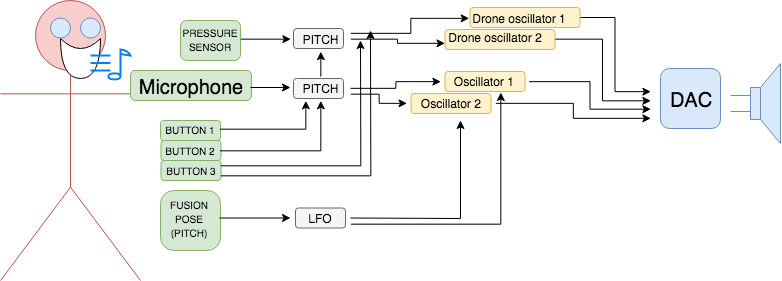

The diagram above was exported from draw.io. Its source (the exported page's mxGraphModel, read from the mxfile embedded in the PNG):
<mxGraphModel dx="693" dy="243" grid="1" gridSize="10" guides="1" tooltips="1" connect="1" arrows="1" fold="1" page="1" pageScale="1" pageWidth="827" pageHeight="1169" math="0" shadow="0">
  <root>
    <mxCell id="0" />
    <mxCell id="1" parent="0" />
    <mxCell id="2BI_ERSfVuBwU_Zy9dEf-113" value="" style="rounded=1;whiteSpace=wrap;html=1;fillColor=#f5f5f5;strokeColor=#666666;fontColor=#333333;" vertex="1" parent="1">
      <mxGeometry x="303" y="148" width="50" height="20" as="geometry" />
    </mxCell>
    <mxCell id="2BI_ERSfVuBwU_Zy9dEf-109" value="" style="rounded=1;whiteSpace=wrap;html=1;fillColor=#f5f5f5;strokeColor=#666666;fontColor=#333333;" vertex="1" parent="1">
      <mxGeometry x="305" y="277.5" width="50" height="20" as="geometry" />
    </mxCell>
    <mxCell id="2BI_ERSfVuBwU_Zy9dEf-108" value="" style="rounded=1;whiteSpace=wrap;html=1;fillColor=#fff2cc;strokeColor=#d6b656;" vertex="1" parent="1">
      <mxGeometry x="420.5" y="163" width="80" height="20" as="geometry" />
    </mxCell>
    <mxCell id="2BI_ERSfVuBwU_Zy9dEf-103" value="" style="rounded=1;whiteSpace=wrap;html=1;fillColor=#fff2cc;strokeColor=#d6b656;" vertex="1" parent="1">
      <mxGeometry x="454.5" y="141" width="80" height="20" as="geometry" />
    </mxCell>
    <mxCell id="2BI_ERSfVuBwU_Zy9dEf-120" style="edgeStyle=orthogonalEdgeStyle;rounded=0;orthogonalLoop=1;jettySize=auto;html=1;entryX=0;entryY=0.5;entryDx=0;entryDy=0;" edge="1" parent="1" source="2BI_ERSfVuBwU_Zy9dEf-102" target="2BI_ERSfVuBwU_Zy9dEf-94">
      <mxGeometry relative="1" as="geometry" />
    </mxCell>
    <mxCell id="2BI_ERSfVuBwU_Zy9dEf-102" value="" style="rounded=1;whiteSpace=wrap;html=1;fillColor=#fff2cc;strokeColor=#d6b656;" vertex="1" parent="1">
      <mxGeometry x="454.5" y="99" width="110" height="20" as="geometry" />
    </mxCell>
    <mxCell id="2BI_ERSfVuBwU_Zy9dEf-117" style="edgeStyle=orthogonalEdgeStyle;rounded=0;orthogonalLoop=1;jettySize=auto;html=1;entryX=0;entryY=0.25;entryDx=0;entryDy=0;" edge="1" parent="1" source="2BI_ERSfVuBwU_Zy9dEf-101" target="2BI_ERSfVuBwU_Zy9dEf-94">
      <mxGeometry relative="1" as="geometry">
        <mxPoint x="560" y="170" as="targetPoint" />
      </mxGeometry>
    </mxCell>
    <mxCell id="2BI_ERSfVuBwU_Zy9dEf-101" value="" style="rounded=1;whiteSpace=wrap;html=1;fillColor=#fff2cc;strokeColor=#d6b656;" vertex="1" parent="1">
      <mxGeometry x="479.5" y="77" width="110" height="20" as="geometry" />
    </mxCell>
    <mxCell id="2BI_ERSfVuBwU_Zy9dEf-1" value="" style="shape=umlActor;verticalLabelPosition=bottom;labelBackgroundColor=#ffffff;verticalAlign=top;html=1;outlineConnect=0;fillColor=#f8cecc;strokeColor=#b85450;" vertex="1" parent="1">
      <mxGeometry x="10" y="70" width="140" height="280" as="geometry" />
    </mxCell>
    <mxCell id="2BI_ERSfVuBwU_Zy9dEf-4" value="" style="shape=xor;whiteSpace=wrap;html=1;rotation=90;" vertex="1" parent="1">
      <mxGeometry x="70" y="108" width="40" height="40" as="geometry" />
    </mxCell>
    <mxCell id="2BI_ERSfVuBwU_Zy9dEf-5" value="" style="ellipse;whiteSpace=wrap;html=1;aspect=fixed;fillColor=#dae8fc;strokeColor=#6c8ebf;" vertex="1" parent="1">
      <mxGeometry x="60" y="87.5" width="20" height="20" as="geometry" />
    </mxCell>
    <mxCell id="2BI_ERSfVuBwU_Zy9dEf-6" value="" style="ellipse;whiteSpace=wrap;html=1;aspect=fixed;fillColor=#dae8fc;strokeColor=#6c8ebf;" vertex="1" parent="1">
      <mxGeometry x="90" y="87.5" width="20" height="20" as="geometry" />
    </mxCell>
    <mxCell id="2BI_ERSfVuBwU_Zy9dEf-7" value="" style="html=1;verticalLabelPosition=bottom;align=center;labelBackgroundColor=#ffffff;verticalAlign=top;strokeWidth=2;strokeColor=#0080F0;fillColor=#ffffff;shadow=0;dashed=0;shape=mxgraph.ios7.icons.note;pointerEvents=1" vertex="1" parent="1">
      <mxGeometry x="100" y="119" width="40" height="30" as="geometry" />
    </mxCell>
    <mxCell id="2BI_ERSfVuBwU_Zy9dEf-9" value="" style="rounded=1;whiteSpace=wrap;html=1;fillColor=#d5e8d4;strokeColor=#82b366;" vertex="1" parent="1">
      <mxGeometry x="140" y="140" width="121" height="30" as="geometry" />
    </mxCell>
    <mxCell id="2BI_ERSfVuBwU_Zy9dEf-13" style="edgeStyle=orthogonalEdgeStyle;rounded=0;orthogonalLoop=1;jettySize=auto;html=1;" edge="1" parent="1">
      <mxGeometry relative="1" as="geometry">
        <mxPoint x="300" y="157" as="targetPoint" />
        <mxPoint x="260" y="157" as="sourcePoint" />
      </mxGeometry>
    </mxCell>
    <mxCell id="2BI_ERSfVuBwU_Zy9dEf-10" value="&lt;font style=&quot;font-size: 20px&quot;&gt;Microphone&lt;/font&gt;" style="text;html=1;strokeColor=none;fillColor=none;align=center;verticalAlign=middle;whiteSpace=wrap;rounded=0;" vertex="1" parent="1">
      <mxGeometry x="159.5" y="140" width="80" height="34" as="geometry" />
    </mxCell>
    <mxCell id="2BI_ERSfVuBwU_Zy9dEf-14" value="" style="rounded=1;whiteSpace=wrap;html=1;fillColor=#d5e8d4;strokeColor=#82b366;" vertex="1" parent="1">
      <mxGeometry x="170" y="190" width="60" height="20" as="geometry" />
    </mxCell>
    <mxCell id="2BI_ERSfVuBwU_Zy9dEf-69" style="edgeStyle=orthogonalEdgeStyle;rounded=0;orthogonalLoop=1;jettySize=auto;html=1;entryX=0.25;entryY=1;entryDx=0;entryDy=0;" edge="1" parent="1" source="2BI_ERSfVuBwU_Zy9dEf-15" target="2BI_ERSfVuBwU_Zy9dEf-43">
      <mxGeometry relative="1" as="geometry" />
    </mxCell>
    <mxCell id="2BI_ERSfVuBwU_Zy9dEf-15" value="&lt;font style=&quot;font-size: 10px&quot;&gt;BUTTON 1&lt;/font&gt;" style="text;html=1;strokeColor=none;fillColor=none;align=center;verticalAlign=middle;whiteSpace=wrap;rounded=0;" vertex="1" parent="1">
      <mxGeometry x="169.5" y="188" width="60" height="22" as="geometry" />
    </mxCell>
    <mxCell id="2BI_ERSfVuBwU_Zy9dEf-20" value="" style="rounded=1;whiteSpace=wrap;html=1;fillColor=#d5e8d4;strokeColor=#82b366;" vertex="1" parent="1">
      <mxGeometry x="170.5" y="210" width="60" height="20" as="geometry" />
    </mxCell>
    <mxCell id="2BI_ERSfVuBwU_Zy9dEf-70" style="edgeStyle=orthogonalEdgeStyle;rounded=0;orthogonalLoop=1;jettySize=auto;html=1;entryX=0.5;entryY=1;entryDx=0;entryDy=0;" edge="1" parent="1" source="2BI_ERSfVuBwU_Zy9dEf-16" target="2BI_ERSfVuBwU_Zy9dEf-43">
      <mxGeometry relative="1" as="geometry">
        <Array as="points">
          <mxPoint x="330" y="220" />
        </Array>
      </mxGeometry>
    </mxCell>
    <mxCell id="2BI_ERSfVuBwU_Zy9dEf-16" value="&lt;font style=&quot;font-size: 10px&quot;&gt;BUTTON 2&lt;/font&gt;" style="text;html=1;strokeColor=none;fillColor=none;align=center;verticalAlign=middle;whiteSpace=wrap;rounded=0;" vertex="1" parent="1">
      <mxGeometry x="169.5" y="210" width="60" height="20" as="geometry" />
    </mxCell>
    <mxCell id="2BI_ERSfVuBwU_Zy9dEf-30" value="" style="rounded=1;whiteSpace=wrap;html=1;fillColor=#d5e8d4;strokeColor=#82b366;" vertex="1" parent="1">
      <mxGeometry x="170.5" y="230" width="60" height="20" as="geometry" />
    </mxCell>
    <mxCell id="2BI_ERSfVuBwU_Zy9dEf-173" style="edgeStyle=orthogonalEdgeStyle;rounded=0;orthogonalLoop=1;jettySize=auto;html=1;exitX=1;exitY=0.25;exitDx=0;exitDy=0;" edge="1" parent="1" source="2BI_ERSfVuBwU_Zy9dEf-33">
      <mxGeometry relative="1" as="geometry">
        <mxPoint x="370" y="110" as="targetPoint" />
      </mxGeometry>
    </mxCell>
    <mxCell id="2BI_ERSfVuBwU_Zy9dEf-178" style="edgeStyle=orthogonalEdgeStyle;rounded=0;orthogonalLoop=1;jettySize=auto;html=1;exitX=1;exitY=0.75;exitDx=0;exitDy=0;" edge="1" parent="1" source="2BI_ERSfVuBwU_Zy9dEf-33">
      <mxGeometry relative="1" as="geometry">
        <mxPoint x="380" y="100" as="targetPoint" />
      </mxGeometry>
    </mxCell>
    <mxCell id="2BI_ERSfVuBwU_Zy9dEf-33" value="&lt;font style=&quot;font-size: 10px&quot;&gt;BUTTON 3&lt;/font&gt;" style="text;html=1;strokeColor=none;fillColor=none;align=center;verticalAlign=middle;whiteSpace=wrap;rounded=0;" vertex="1" parent="1">
      <mxGeometry x="170.5" y="230" width="60" height="20" as="geometry" />
    </mxCell>
    <mxCell id="2BI_ERSfVuBwU_Zy9dEf-34" value="" style="rounded=1;whiteSpace=wrap;html=1;fillColor=#d5e8d4;strokeColor=#82b366;" vertex="1" parent="1">
      <mxGeometry x="190" y="90" width="60" height="40" as="geometry" />
    </mxCell>
    <mxCell id="2BI_ERSfVuBwU_Zy9dEf-159" style="edgeStyle=orthogonalEdgeStyle;rounded=0;orthogonalLoop=1;jettySize=auto;html=1;exitX=1;exitY=0.5;exitDx=0;exitDy=0;entryX=0;entryY=0.5;entryDx=0;entryDy=0;" edge="1" parent="1" source="2BI_ERSfVuBwU_Zy9dEf-35" target="2BI_ERSfVuBwU_Zy9dEf-158">
      <mxGeometry relative="1" as="geometry" />
    </mxCell>
    <mxCell id="2BI_ERSfVuBwU_Zy9dEf-35" value="&lt;font style=&quot;font-size: 10px&quot;&gt;PRESSURE&lt;br&gt;SENSOR&lt;br&gt;&lt;/font&gt;" style="text;html=1;strokeColor=none;fillColor=none;align=center;verticalAlign=middle;whiteSpace=wrap;rounded=0;" vertex="1" parent="1">
      <mxGeometry x="190" y="99" width="60" height="20" as="geometry" />
    </mxCell>
    <mxCell id="2BI_ERSfVuBwU_Zy9dEf-40" value="" style="rounded=1;whiteSpace=wrap;html=1;fillColor=#d5e8d4;strokeColor=#82b366;arcSize=22;" vertex="1" parent="1">
      <mxGeometry x="170" y="260" width="60" height="60" as="geometry" />
    </mxCell>
    <mxCell id="2BI_ERSfVuBwU_Zy9dEf-53" style="edgeStyle=orthogonalEdgeStyle;rounded=0;orthogonalLoop=1;jettySize=auto;html=1;" edge="1" parent="1" source="2BI_ERSfVuBwU_Zy9dEf-41" target="2BI_ERSfVuBwU_Zy9dEf-54">
      <mxGeometry relative="1" as="geometry">
        <mxPoint x="290" y="288" as="targetPoint" />
      </mxGeometry>
    </mxCell>
    <mxCell id="2BI_ERSfVuBwU_Zy9dEf-41" value="&lt;font style=&quot;font-size: 10px&quot;&gt;FUSION POSE (PITCH)&lt;br&gt;&lt;/font&gt;" style="text;html=1;strokeColor=none;fillColor=none;align=center;verticalAlign=middle;whiteSpace=wrap;rounded=0;" vertex="1" parent="1">
      <mxGeometry x="169" y="277.5" width="60" height="20" as="geometry" />
    </mxCell>
    <mxCell id="2BI_ERSfVuBwU_Zy9dEf-72" style="edgeStyle=orthogonalEdgeStyle;rounded=0;orthogonalLoop=1;jettySize=auto;html=1;exitX=1;exitY=0.75;exitDx=0;exitDy=0;" edge="1" parent="1" source="2BI_ERSfVuBwU_Zy9dEf-43" target="2BI_ERSfVuBwU_Zy9dEf-64">
      <mxGeometry relative="1" as="geometry" />
    </mxCell>
    <mxCell id="2BI_ERSfVuBwU_Zy9dEf-133" style="edgeStyle=orthogonalEdgeStyle;rounded=0;orthogonalLoop=1;jettySize=auto;html=1;entryX=0;entryY=0.5;entryDx=0;entryDy=0;" edge="1" parent="1" source="2BI_ERSfVuBwU_Zy9dEf-43" target="2BI_ERSfVuBwU_Zy9dEf-45">
      <mxGeometry relative="1" as="geometry">
        <mxPoint x="429.9999999999999" y="150" as="targetPoint" />
      </mxGeometry>
    </mxCell>
    <mxCell id="2BI_ERSfVuBwU_Zy9dEf-172" style="edgeStyle=orthogonalEdgeStyle;rounded=0;orthogonalLoop=1;jettySize=auto;html=1;exitX=0.5;exitY=0;exitDx=0;exitDy=0;entryX=0.5;entryY=1;entryDx=0;entryDy=0;" edge="1" parent="1" source="2BI_ERSfVuBwU_Zy9dEf-43" target="2BI_ERSfVuBwU_Zy9dEf-158">
      <mxGeometry relative="1" as="geometry" />
    </mxCell>
    <mxCell id="2BI_ERSfVuBwU_Zy9dEf-43" value="PITCH" style="text;html=1;strokeColor=none;fillColor=none;align=center;verticalAlign=middle;whiteSpace=wrap;rounded=0;" vertex="1" parent="1">
      <mxGeometry x="300" y="146" width="60" height="24" as="geometry" />
    </mxCell>
    <mxCell id="2BI_ERSfVuBwU_Zy9dEf-125" style="edgeStyle=orthogonalEdgeStyle;rounded=0;orthogonalLoop=1;jettySize=auto;html=1;exitX=1;exitY=0.5;exitDx=0;exitDy=0;entryX=0;entryY=0.75;entryDx=0;entryDy=0;" edge="1" parent="1" source="2BI_ERSfVuBwU_Zy9dEf-45" target="2BI_ERSfVuBwU_Zy9dEf-94">
      <mxGeometry relative="1" as="geometry" />
    </mxCell>
    <mxCell id="2BI_ERSfVuBwU_Zy9dEf-45" value="Oscillator 1&amp;nbsp;" style="text;html=1;strokeColor=none;fillColor=none;align=center;verticalAlign=middle;whiteSpace=wrap;rounded=0;" vertex="1" parent="1">
      <mxGeometry x="450" y="140" width="89" height="22" as="geometry" />
    </mxCell>
    <mxCell id="2BI_ERSfVuBwU_Zy9dEf-90" style="edgeStyle=none;rounded=0;orthogonalLoop=1;jettySize=auto;html=1;exitX=1;exitY=0.5;exitDx=0;exitDy=0;" edge="1" parent="1" source="2BI_ERSfVuBwU_Zy9dEf-54">
      <mxGeometry relative="1" as="geometry">
        <mxPoint x="470" y="190" as="targetPoint" />
        <Array as="points">
          <mxPoint x="470" y="288" />
        </Array>
      </mxGeometry>
    </mxCell>
    <mxCell id="2BI_ERSfVuBwU_Zy9dEf-124" style="edgeStyle=orthogonalEdgeStyle;rounded=0;orthogonalLoop=1;jettySize=auto;html=1;exitX=1;exitY=0.75;exitDx=0;exitDy=0;" edge="1" parent="1" source="2BI_ERSfVuBwU_Zy9dEf-54" target="2BI_ERSfVuBwU_Zy9dEf-45">
      <mxGeometry relative="1" as="geometry">
        <mxPoint x="470" y="190.00000000000006" as="targetPoint" />
        <Array as="points">
          <mxPoint x="510" y="293" />
        </Array>
      </mxGeometry>
    </mxCell>
    <mxCell id="2BI_ERSfVuBwU_Zy9dEf-54" value="LFO" style="text;html=1;strokeColor=none;fillColor=none;align=center;verticalAlign=middle;whiteSpace=wrap;rounded=0;" vertex="1" parent="1">
      <mxGeometry x="300" y="275.5" width="60" height="24" as="geometry" />
    </mxCell>
    <mxCell id="2BI_ERSfVuBwU_Zy9dEf-61" value="Drone oscillator 1" style="text;html=1;strokeColor=none;fillColor=none;align=center;verticalAlign=middle;whiteSpace=wrap;rounded=0;" vertex="1" parent="1">
      <mxGeometry x="478.5" y="77" width="100" height="22" as="geometry" />
    </mxCell>
    <mxCell id="2BI_ERSfVuBwU_Zy9dEf-134" style="edgeStyle=orthogonalEdgeStyle;rounded=0;orthogonalLoop=1;jettySize=auto;html=1;exitX=1;exitY=0.5;exitDx=0;exitDy=0;entryX=0.003;entryY=1.03;entryDx=0;entryDy=0;entryPerimeter=0;" edge="1" parent="1" source="2BI_ERSfVuBwU_Zy9dEf-64" target="2BI_ERSfVuBwU_Zy9dEf-94">
      <mxGeometry relative="1" as="geometry" />
    </mxCell>
    <mxCell id="2BI_ERSfVuBwU_Zy9dEf-64" value="Oscillator 2&amp;nbsp;" style="text;html=1;strokeColor=none;fillColor=none;align=center;verticalAlign=middle;whiteSpace=wrap;rounded=0;" vertex="1" parent="1">
      <mxGeometry x="416.5" y="162" width="89" height="22" as="geometry" />
    </mxCell>
    <mxCell id="2BI_ERSfVuBwU_Zy9dEf-75" value="Drone oscillator 2" style="text;html=1;strokeColor=none;fillColor=none;align=center;verticalAlign=middle;whiteSpace=wrap;rounded=0;" vertex="1" parent="1">
      <mxGeometry x="454.5" y="96" width="100" height="22" as="geometry" />
    </mxCell>
    <mxCell id="2BI_ERSfVuBwU_Zy9dEf-93" value="" style="rounded=1;whiteSpace=wrap;html=1;labelBackgroundColor=#ffffff;fillColor=#dae8fc;strokeColor=#6c8ebf;" vertex="1" parent="1">
      <mxGeometry x="670" y="138" width="60" height="60" as="geometry" />
    </mxCell>
    <mxCell id="2BI_ERSfVuBwU_Zy9dEf-94" value="&lt;font style=&quot;font-size: 20px&quot;&gt;DAC&lt;/font&gt;" style="text;html=1;strokeColor=none;fillColor=none;align=center;verticalAlign=middle;whiteSpace=wrap;rounded=0;" vertex="1" parent="1">
      <mxGeometry x="660" y="153" width="80" height="34" as="geometry" />
    </mxCell>
    <mxCell id="2BI_ERSfVuBwU_Zy9dEf-97" value="" style="pointerEvents=1;verticalLabelPosition=bottom;shadow=0;dashed=0;align=center;fillColor=#dae8fc;html=1;verticalAlign=top;strokeWidth=1;shape=mxgraph.electrical.electro-mechanical.loudspeaker;strokeColor=#6c8ebf;" vertex="1" parent="1">
      <mxGeometry x="740" y="133" width="50" height="80" as="geometry" />
    </mxCell>
    <mxCell id="2BI_ERSfVuBwU_Zy9dEf-157" value="" style="rounded=1;whiteSpace=wrap;html=1;fillColor=#f5f5f5;strokeColor=#666666;fontColor=#333333;" vertex="1" parent="1">
      <mxGeometry x="303" y="98" width="50" height="20" as="geometry" />
    </mxCell>
    <mxCell id="2BI_ERSfVuBwU_Zy9dEf-170" style="edgeStyle=orthogonalEdgeStyle;rounded=0;orthogonalLoop=1;jettySize=auto;html=1;exitX=1;exitY=0.5;exitDx=0;exitDy=0;entryX=0;entryY=0.75;entryDx=0;entryDy=0;" edge="1" parent="1" source="2BI_ERSfVuBwU_Zy9dEf-158" target="2BI_ERSfVuBwU_Zy9dEf-75">
      <mxGeometry relative="1" as="geometry" />
    </mxCell>
    <mxCell id="2BI_ERSfVuBwU_Zy9dEf-174" style="edgeStyle=orthogonalEdgeStyle;rounded=0;orthogonalLoop=1;jettySize=auto;html=1;exitX=1;exitY=0.25;exitDx=0;exitDy=0;entryX=0;entryY=0.5;entryDx=0;entryDy=0;" edge="1" parent="1" source="2BI_ERSfVuBwU_Zy9dEf-158" target="2BI_ERSfVuBwU_Zy9dEf-61">
      <mxGeometry relative="1" as="geometry">
        <Array as="points">
          <mxPoint x="420" y="103" />
          <mxPoint x="420" y="88" />
        </Array>
      </mxGeometry>
    </mxCell>
    <mxCell id="2BI_ERSfVuBwU_Zy9dEf-158" value="PITCH" style="text;html=1;strokeColor=none;fillColor=none;align=center;verticalAlign=middle;whiteSpace=wrap;rounded=0;" vertex="1" parent="1">
      <mxGeometry x="300" y="97" width="60" height="24" as="geometry" />
    </mxCell>
  </root>
</mxGraphModel>